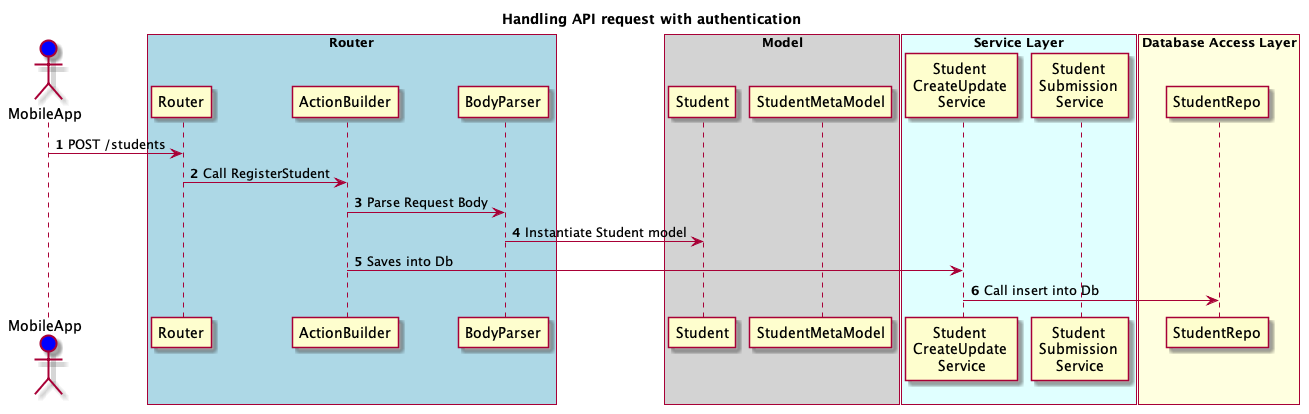

The diagram above was rendered by PlantUML. Its source (embedded in the PNG):
@startuml

title Handling API request with authentication

actor MobileApp #Blue

box "Router" #LightBlue 
    participant Router
    participant ActionBuilder
    participant BodyParser
end box

box "Model" #LightGrey
    participant Student
    participant StudentMetaModel
end box

box "Service Layer" #LightCyan
    participant "Student \nCreateUpdate \nService" as StudentCreateUpdateService
    participant "Student \nSubmission \nService" as StudentSubmitService
end box

box "Database Access Layer" #LightYellow
    participant StudentRepo
end box

autonumber

MobileApp -> Router: POST /students
Router -> ActionBuilder: Call RegisterStudent
ActionBuilder -> BodyParser: Parse Request Body
BodyParser -> Student: Instantiate Student model
ActionBuilder -> StudentCreateUpdateService: Saves into Db
StudentCreateUpdateService -> StudentRepo: Call insert into Db

@enduml